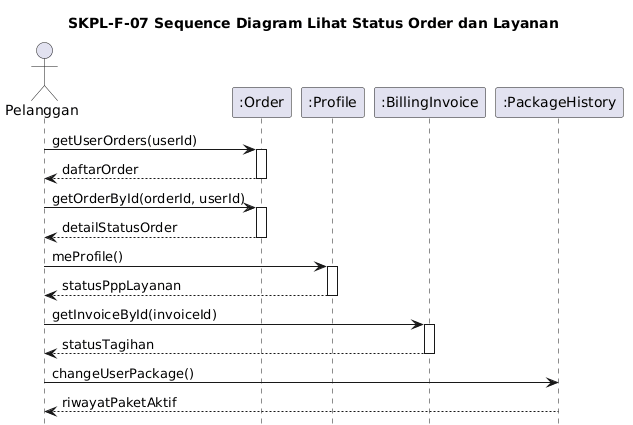

The diagram above was rendered by PlantUML. Its source (embedded in the PNG):
@startuml
title SKPL-F-07 Sequence Diagram Lihat Status Order dan Layanan

skinparam shadowing false
skinparam responseMessageBelowArrow true
hide footbox

actor Pelanggan
participant ":Order" as Order
participant ":Profile" as Profile
participant ":BillingInvoice" as BillingInvoice
participant ":PackageHistory" as PackageHistory

Pelanggan -> Order: getUserOrders(userId)
activate Order
Order --> Pelanggan: daftarOrder
deactivate Order

Pelanggan -> Order: getOrderById(orderId, userId)
activate Order
Order --> Pelanggan: detailStatusOrder
deactivate Order

Pelanggan -> Profile: meProfile()
activate Profile
Profile --> Pelanggan: statusPppLayanan
deactivate Profile

Pelanggan -> BillingInvoice: getInvoiceById(invoiceId)
activate BillingInvoice
BillingInvoice --> Pelanggan: statusTagihan
deactivate BillingInvoice

Pelanggan -> PackageHistory: changeUserPackage()
PackageHistory --> Pelanggan: riwayatPaketAktif
@enduml